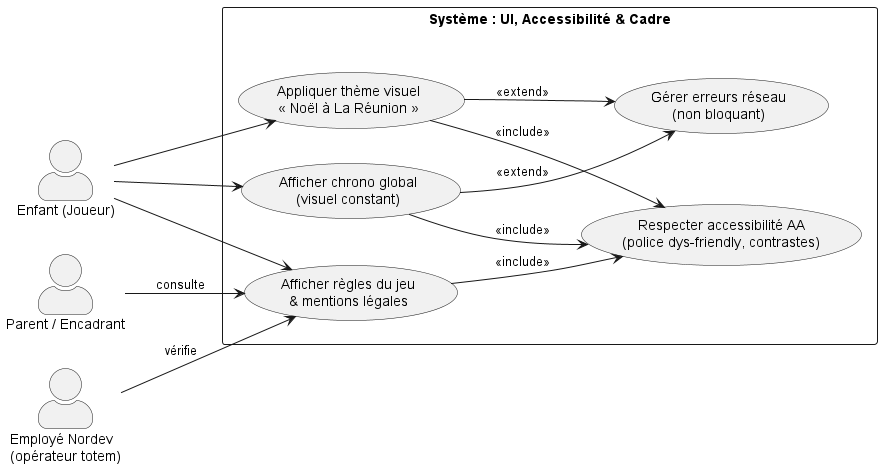

The diagram above was rendered by PlantUML. Its source (embedded in the PNG):
@startuml system
left to right direction
skinparam actorStyle awesome

actor "Enfant (Joueur)" as Joueur
actor "Parent / Encadrant" as Parent
actor "Employé Nordev\n(opérateur totem)" as Operateur

rectangle "Système : UI, Accessibilité & Cadre" as SystemC {
  usecase "Appliquer thème visuel\n« Noël à La Réunion »" as UC_Theme
  usecase "Respecter accessibilité AA\n(police dys-friendly, contrastes)" as UC_A11y
  usecase "Afficher chrono global\n(visuel constant)" as UC_ChronoUI
  usecase "Afficher règles du jeu\n& mentions légales" as UC_Legal
  usecase "Gérer erreurs réseau\n(non bloquant)" as UC_NetUI
}

Joueur --> UC_Theme
Joueur --> UC_ChronoUI
Joueur --> UC_Legal

Parent --> UC_Legal : consulte
Operateur --> UC_Legal : vérifie

' Contraintes transverses appliquées à l'UI
UC_Theme -down-> UC_A11y : <<include>>
UC_ChronoUI -down-> UC_A11y : <<include>>
UC_Legal -down-> UC_A11y : <<include>>

' Gestion des erreurs d'interface
UC_Theme --> UC_NetUI : <<extend>>
UC_ChronoUI --> UC_NetUI : <<extend>>

@enduml